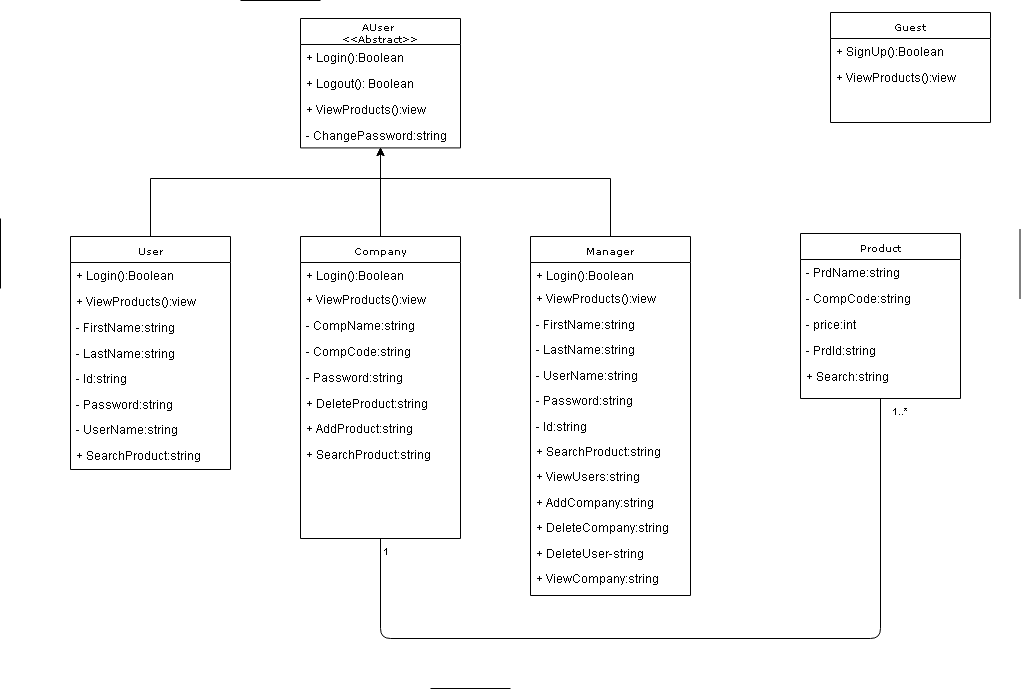

The diagram above was exported from draw.io. Its source (the exported page's mxGraphModel, read from the mxfile embedded in the PNG):
<mxGraphModel dx="1394" dy="747" grid="1" gridSize="10" guides="1" tooltips="1" connect="1" arrows="1" fold="1" page="1" pageScale="1" pageWidth="1100" pageHeight="850" background="#ffffff" math="0" shadow="0">
  <root>
    <mxCell id="0" />
    <mxCell id="1" parent="0" />
    <mxCell id="RaiPxh0prbSo2FC9SV_H-34" style="edgeStyle=orthogonalEdgeStyle;rounded=0;orthogonalLoop=1;jettySize=auto;html=1;exitX=0.5;exitY=0;exitDx=0;exitDy=0;entryX=0.5;entryY=1;entryDx=0;entryDy=0;" parent="1" source="RaiPxh0prbSo2FC9SV_H-1" target="RaiPxh0prbSo2FC9SV_H-26" edge="1">
      <mxGeometry relative="1" as="geometry">
        <mxPoint x="390" y="190" as="targetPoint" />
        <Array as="points">
          <mxPoint x="160" y="190" />
          <mxPoint x="390" y="190" />
        </Array>
      </mxGeometry>
    </mxCell>
    <mxCell id="RaiPxh0prbSo2FC9SV_H-1" value="User" style="swimlane;html=1;fontStyle=0;childLayout=stackLayout;horizontal=1;startSize=26;fillColor=none;horizontalStack=0;resizeParent=1;resizeLast=0;collapsible=1;marginBottom=0;swimlaneFillColor=#ffffff;rounded=0;shadow=0;comic=0;labelBackgroundColor=none;strokeColor=#000000;strokeWidth=1;fontFamily=Verdana;fontSize=10;fontColor=#000000;align=center;" parent="1" vertex="1">
      <mxGeometry x="80" y="248" width="160" height="233" as="geometry" />
    </mxCell>
    <mxCell id="RaiPxh0prbSo2FC9SV_H-2" value="+ Login():Boolean" style="text;html=1;strokeColor=none;fillColor=none;align=left;verticalAlign=top;spacingLeft=4;spacingRight=4;whiteSpace=wrap;overflow=hidden;rotatable=0;points=[[0,0.5],[1,0.5]];portConstraint=eastwest;" parent="RaiPxh0prbSo2FC9SV_H-1" vertex="1">
      <mxGeometry y="26" width="160" height="26" as="geometry" />
    </mxCell>
    <mxCell id="FXaVUYl8UWmN3cskth7j-6" value="+ ViewProducts():view" style="text;html=1;strokeColor=none;fillColor=none;align=left;verticalAlign=top;spacingLeft=4;spacingRight=4;whiteSpace=wrap;overflow=hidden;rotatable=0;points=[[0,0.5],[1,0.5]];portConstraint=eastwest;" parent="RaiPxh0prbSo2FC9SV_H-1" vertex="1">
      <mxGeometry y="52" width="160" height="26" as="geometry" />
    </mxCell>
    <mxCell id="B6JLcu2fAHXsjPFd7MRk-9" value="- FirstName:string" style="text;html=1;strokeColor=none;fillColor=none;align=left;verticalAlign=top;spacingLeft=4;spacingRight=4;whiteSpace=wrap;overflow=hidden;rotatable=0;points=[[0,0.5],[1,0.5]];portConstraint=eastwest;" parent="RaiPxh0prbSo2FC9SV_H-1" vertex="1">
      <mxGeometry y="78" width="160" height="26" as="geometry" />
    </mxCell>
    <mxCell id="B6JLcu2fAHXsjPFd7MRk-10" value="- LastName:string" style="text;html=1;strokeColor=none;fillColor=none;align=left;verticalAlign=top;spacingLeft=4;spacingRight=4;whiteSpace=wrap;overflow=hidden;rotatable=0;points=[[0,0.5],[1,0.5]];portConstraint=eastwest;" parent="RaiPxh0prbSo2FC9SV_H-1" vertex="1">
      <mxGeometry y="104" width="160" height="25.422222222222224" as="geometry" />
    </mxCell>
    <mxCell id="B6JLcu2fAHXsjPFd7MRk-13" value="- Id:string" style="text;html=1;strokeColor=none;fillColor=none;align=left;verticalAlign=top;spacingLeft=4;spacingRight=4;whiteSpace=wrap;overflow=hidden;rotatable=0;points=[[0,0.5],[1,0.5]];portConstraint=eastwest;" parent="RaiPxh0prbSo2FC9SV_H-1" vertex="1">
      <mxGeometry y="129.42222222222222" width="160" height="25.422222222222224" as="geometry" />
    </mxCell>
    <mxCell id="B6JLcu2fAHXsjPFd7MRk-12" value="- Password:string" style="text;html=1;strokeColor=none;fillColor=none;align=left;verticalAlign=top;spacingLeft=4;spacingRight=4;whiteSpace=wrap;overflow=hidden;rotatable=0;points=[[0,0.5],[1,0.5]];portConstraint=eastwest;" parent="RaiPxh0prbSo2FC9SV_H-1" vertex="1">
      <mxGeometry y="154.84444444444443" width="160" height="25.422222222222224" as="geometry" />
    </mxCell>
    <mxCell id="B6JLcu2fAHXsjPFd7MRk-11" value="- UserName:string" style="text;html=1;strokeColor=none;fillColor=none;align=left;verticalAlign=top;spacingLeft=4;spacingRight=4;whiteSpace=wrap;overflow=hidden;rotatable=0;points=[[0,0.5],[1,0.5]];portConstraint=eastwest;" parent="RaiPxh0prbSo2FC9SV_H-1" vertex="1">
      <mxGeometry y="180.26666666666665" width="160" height="25.422222222222224" as="geometry" />
    </mxCell>
    <mxCell id="7BoO4n_uMRL6ah2K1A-R-10" value="+ SearchProduct:string" style="text;html=1;strokeColor=none;fillColor=none;align=left;verticalAlign=top;spacingLeft=4;spacingRight=4;whiteSpace=wrap;overflow=hidden;rotatable=0;points=[[0,0.5],[1,0.5]];portConstraint=eastwest;" parent="RaiPxh0prbSo2FC9SV_H-1" vertex="1">
      <mxGeometry y="205.68888888888887" width="160" height="25.422222222222224" as="geometry" />
    </mxCell>
    <mxCell id="RaiPxh0prbSo2FC9SV_H-5" value="Guest" style="swimlane;html=1;fontStyle=0;childLayout=stackLayout;horizontal=1;startSize=26;fillColor=none;horizontalStack=0;resizeParent=1;resizeLast=0;collapsible=1;marginBottom=0;swimlaneFillColor=#ffffff;rounded=0;shadow=0;comic=0;labelBackgroundColor=none;strokeColor=#000000;strokeWidth=1;fontFamily=Verdana;fontSize=10;fontColor=#000000;align=center;" parent="1" vertex="1">
      <mxGeometry x="840" y="24" width="160" height="110" as="geometry" />
    </mxCell>
    <mxCell id="RaiPxh0prbSo2FC9SV_H-6" value="+ SignUp():Boolean" style="text;html=1;strokeColor=none;fillColor=none;align=left;verticalAlign=top;spacingLeft=4;spacingRight=4;whiteSpace=wrap;overflow=hidden;rotatable=0;points=[[0,0.5],[1,0.5]];portConstraint=eastwest;" parent="RaiPxh0prbSo2FC9SV_H-5" vertex="1">
      <mxGeometry y="26" width="160" height="26" as="geometry" />
    </mxCell>
    <mxCell id="p6-1NfVmwbN6RZTrRQGu-2" value="+ ViewProducts():view" style="text;html=1;strokeColor=none;fillColor=none;align=left;verticalAlign=top;spacingLeft=4;spacingRight=4;whiteSpace=wrap;overflow=hidden;rotatable=0;points=[[0,0.5],[1,0.5]];portConstraint=eastwest;" parent="RaiPxh0prbSo2FC9SV_H-5" vertex="1">
      <mxGeometry y="52" width="160" height="26" as="geometry" />
    </mxCell>
    <mxCell id="RaiPxh0prbSo2FC9SV_H-33" style="edgeStyle=orthogonalEdgeStyle;rounded=0;orthogonalLoop=1;jettySize=auto;html=1;exitX=0.5;exitY=0;exitDx=0;exitDy=0;entryX=0.5;entryY=1;entryDx=0;entryDy=0;" parent="1" source="RaiPxh0prbSo2FC9SV_H-9" target="RaiPxh0prbSo2FC9SV_H-26" edge="1">
      <mxGeometry relative="1" as="geometry">
        <mxPoint x="510" y="140" as="targetPoint" />
      </mxGeometry>
    </mxCell>
    <mxCell id="RaiPxh0prbSo2FC9SV_H-9" value="Company" style="swimlane;html=1;fontStyle=0;childLayout=stackLayout;horizontal=1;startSize=26;fillColor=none;horizontalStack=0;resizeParent=1;resizeLast=0;collapsible=1;marginBottom=0;swimlaneFillColor=#ffffff;rounded=0;shadow=0;comic=0;labelBackgroundColor=none;strokeColor=#000000;strokeWidth=1;fontFamily=Verdana;fontSize=10;fontColor=#000000;align=center;" parent="1" vertex="1">
      <mxGeometry x="310" y="248" width="160" height="302" as="geometry" />
    </mxCell>
    <mxCell id="RaiPxh0prbSo2FC9SV_H-10" value="+ Login():Boolean&lt;br&gt;&lt;br&gt;" style="text;html=1;strokeColor=none;fillColor=none;align=left;verticalAlign=top;spacingLeft=4;spacingRight=4;whiteSpace=wrap;overflow=hidden;rotatable=0;points=[[0,0.5],[1,0.5]];portConstraint=eastwest;" parent="RaiPxh0prbSo2FC9SV_H-9" vertex="1">
      <mxGeometry y="26" width="160" height="24" as="geometry" />
    </mxCell>
    <mxCell id="p6-1NfVmwbN6RZTrRQGu-1" value="+ ViewProducts():view" style="text;html=1;strokeColor=none;fillColor=none;align=left;verticalAlign=top;spacingLeft=4;spacingRight=4;whiteSpace=wrap;overflow=hidden;rotatable=0;points=[[0,0.5],[1,0.5]];portConstraint=eastwest;" parent="RaiPxh0prbSo2FC9SV_H-9" vertex="1">
      <mxGeometry y="50" width="160" height="26" as="geometry" />
    </mxCell>
    <mxCell id="B6JLcu2fAHXsjPFd7MRk-6" value="- CompName:string" style="text;html=1;strokeColor=none;fillColor=none;align=left;verticalAlign=top;spacingLeft=4;spacingRight=4;whiteSpace=wrap;overflow=hidden;rotatable=0;points=[[0,0.5],[1,0.5]];portConstraint=eastwest;" parent="RaiPxh0prbSo2FC9SV_H-9" vertex="1">
      <mxGeometry y="76" width="160" height="26" as="geometry" />
    </mxCell>
    <mxCell id="B6JLcu2fAHXsjPFd7MRk-7" value="- CompCode:string" style="text;html=1;strokeColor=none;fillColor=none;align=left;verticalAlign=top;spacingLeft=4;spacingRight=4;whiteSpace=wrap;overflow=hidden;rotatable=0;points=[[0,0.5],[1,0.5]];portConstraint=eastwest;" parent="RaiPxh0prbSo2FC9SV_H-9" vertex="1">
      <mxGeometry y="102" width="160" height="26" as="geometry" />
    </mxCell>
    <mxCell id="B6JLcu2fAHXsjPFd7MRk-8" value="- Password:string" style="text;html=1;strokeColor=none;fillColor=none;align=left;verticalAlign=top;spacingLeft=4;spacingRight=4;whiteSpace=wrap;overflow=hidden;rotatable=0;points=[[0,0.5],[1,0.5]];portConstraint=eastwest;" parent="RaiPxh0prbSo2FC9SV_H-9" vertex="1">
      <mxGeometry y="128" width="160" height="26" as="geometry" />
    </mxCell>
    <mxCell id="7BoO4n_uMRL6ah2K1A-R-5" value="+ DeleteProduct:string" style="text;html=1;strokeColor=none;fillColor=none;align=left;verticalAlign=top;spacingLeft=4;spacingRight=4;whiteSpace=wrap;overflow=hidden;rotatable=0;points=[[0,0.5],[1,0.5]];portConstraint=eastwest;" parent="RaiPxh0prbSo2FC9SV_H-9" vertex="1">
      <mxGeometry y="154" width="160" height="25.422222222222224" as="geometry" />
    </mxCell>
    <mxCell id="7BoO4n_uMRL6ah2K1A-R-4" value="+ AddProduct:string" style="text;html=1;strokeColor=none;fillColor=none;align=left;verticalAlign=top;spacingLeft=4;spacingRight=4;whiteSpace=wrap;overflow=hidden;rotatable=0;points=[[0,0.5],[1,0.5]];portConstraint=eastwest;" parent="RaiPxh0prbSo2FC9SV_H-9" vertex="1">
      <mxGeometry y="179.42222222222222" width="160" height="25.422222222222224" as="geometry" />
    </mxCell>
    <mxCell id="7BoO4n_uMRL6ah2K1A-R-9" value="+ SearchProduct:string" style="text;html=1;strokeColor=none;fillColor=none;align=left;verticalAlign=top;spacingLeft=4;spacingRight=4;whiteSpace=wrap;overflow=hidden;rotatable=0;points=[[0,0.5],[1,0.5]];portConstraint=eastwest;" parent="RaiPxh0prbSo2FC9SV_H-9" vertex="1">
      <mxGeometry y="204.84444444444443" width="160" height="26" as="geometry" />
    </mxCell>
    <mxCell id="RaiPxh0prbSo2FC9SV_H-24" value="" style="group" parent="1" vertex="1" connectable="0">
      <mxGeometry x="870" y="190" width="160" height="170" as="geometry" />
    </mxCell>
    <mxCell id="RaiPxh0prbSo2FC9SV_H-25" value="" style="group" parent="1" vertex="1" connectable="0">
      <mxGeometry x="540" y="336" width="160" height="271" as="geometry" />
    </mxCell>
    <mxCell id="RaiPxh0prbSo2FC9SV_H-13" value="Manager" style="swimlane;html=1;fontStyle=0;childLayout=stackLayout;horizontal=1;startSize=26;fillColor=none;horizontalStack=0;resizeParent=1;resizeLast=0;collapsible=1;marginBottom=0;swimlaneFillColor=#ffffff;rounded=0;shadow=0;comic=0;labelBackgroundColor=none;strokeColor=#000000;strokeWidth=1;fontFamily=Verdana;fontSize=10;fontColor=#000000;align=center;" parent="RaiPxh0prbSo2FC9SV_H-25" vertex="1">
      <mxGeometry y="-88" width="160" height="359" as="geometry" />
    </mxCell>
    <mxCell id="RaiPxh0prbSo2FC9SV_H-14" value="+ Login():Boolean" style="text;html=1;strokeColor=none;fillColor=none;align=left;verticalAlign=top;spacingLeft=4;spacingRight=4;whiteSpace=wrap;overflow=hidden;rotatable=0;points=[[0,0.5],[1,0.5]];portConstraint=eastwest;" parent="RaiPxh0prbSo2FC9SV_H-13" vertex="1">
      <mxGeometry y="26" width="160" height="23.46666666666667" as="geometry" />
    </mxCell>
    <mxCell id="FXaVUYl8UWmN3cskth7j-8" value="+ ViewProducts():view" style="text;html=1;strokeColor=none;fillColor=none;align=left;verticalAlign=top;spacingLeft=4;spacingRight=4;whiteSpace=wrap;overflow=hidden;rotatable=0;points=[[0,0.5],[1,0.5]];portConstraint=eastwest;" parent="RaiPxh0prbSo2FC9SV_H-13" vertex="1">
      <mxGeometry y="49.46666666666667" width="160" height="25.422222222222224" as="geometry" />
    </mxCell>
    <mxCell id="B6JLcu2fAHXsjPFd7MRk-1" value="- FirstName:string" style="text;html=1;strokeColor=none;fillColor=none;align=left;verticalAlign=top;spacingLeft=4;spacingRight=4;whiteSpace=wrap;overflow=hidden;rotatable=0;points=[[0,0.5],[1,0.5]];portConstraint=eastwest;" parent="RaiPxh0prbSo2FC9SV_H-13" vertex="1">
      <mxGeometry y="74.88888888888889" width="160" height="25.422222222222224" as="geometry" />
    </mxCell>
    <mxCell id="B6JLcu2fAHXsjPFd7MRk-2" value="- LastName:string" style="text;html=1;strokeColor=none;fillColor=none;align=left;verticalAlign=top;spacingLeft=4;spacingRight=4;whiteSpace=wrap;overflow=hidden;rotatable=0;points=[[0,0.5],[1,0.5]];portConstraint=eastwest;" parent="RaiPxh0prbSo2FC9SV_H-13" vertex="1">
      <mxGeometry y="100.3111111111111" width="160" height="25.422222222222224" as="geometry" />
    </mxCell>
    <mxCell id="B6JLcu2fAHXsjPFd7MRk-3" value="- UserName:string" style="text;html=1;strokeColor=none;fillColor=none;align=left;verticalAlign=top;spacingLeft=4;spacingRight=4;whiteSpace=wrap;overflow=hidden;rotatable=0;points=[[0,0.5],[1,0.5]];portConstraint=eastwest;" parent="RaiPxh0prbSo2FC9SV_H-13" vertex="1">
      <mxGeometry y="125.73333333333332" width="160" height="25.422222222222224" as="geometry" />
    </mxCell>
    <mxCell id="B6JLcu2fAHXsjPFd7MRk-4" value="- Password:string" style="text;html=1;strokeColor=none;fillColor=none;align=left;verticalAlign=top;spacingLeft=4;spacingRight=4;whiteSpace=wrap;overflow=hidden;rotatable=0;points=[[0,0.5],[1,0.5]];portConstraint=eastwest;" parent="RaiPxh0prbSo2FC9SV_H-13" vertex="1">
      <mxGeometry y="151.15555555555554" width="160" height="25.422222222222224" as="geometry" />
    </mxCell>
    <mxCell id="B6JLcu2fAHXsjPFd7MRk-5" value="- Id:string" style="text;html=1;strokeColor=none;fillColor=none;align=left;verticalAlign=top;spacingLeft=4;spacingRight=4;whiteSpace=wrap;overflow=hidden;rotatable=0;points=[[0,0.5],[1,0.5]];portConstraint=eastwest;" parent="RaiPxh0prbSo2FC9SV_H-13" vertex="1">
      <mxGeometry y="176.57777777777775" width="160" height="25.422222222222224" as="geometry" />
    </mxCell>
    <mxCell id="7BoO4n_uMRL6ah2K1A-R-8" value="+ SearchProduct:string" style="text;html=1;strokeColor=none;fillColor=none;align=left;verticalAlign=top;spacingLeft=4;spacingRight=4;whiteSpace=wrap;overflow=hidden;rotatable=0;points=[[0,0.5],[1,0.5]];portConstraint=eastwest;" parent="RaiPxh0prbSo2FC9SV_H-13" vertex="1">
      <mxGeometry y="201.99999999999997" width="160" height="25.422222222222224" as="geometry" />
    </mxCell>
    <mxCell id="7BoO4n_uMRL6ah2K1A-R-11" value="+ ViewUsers:string" style="text;html=1;strokeColor=none;fillColor=none;align=left;verticalAlign=top;spacingLeft=4;spacingRight=4;whiteSpace=wrap;overflow=hidden;rotatable=0;points=[[0,0.5],[1,0.5]];portConstraint=eastwest;" parent="RaiPxh0prbSo2FC9SV_H-13" vertex="1">
      <mxGeometry y="227.4222222222222" width="160" height="25.422222222222224" as="geometry" />
    </mxCell>
    <mxCell id="7BoO4n_uMRL6ah2K1A-R-12" value="+ AddCompany:string" style="text;html=1;strokeColor=none;fillColor=none;align=left;verticalAlign=top;spacingLeft=4;spacingRight=4;whiteSpace=wrap;overflow=hidden;rotatable=0;points=[[0,0.5],[1,0.5]];portConstraint=eastwest;" parent="RaiPxh0prbSo2FC9SV_H-13" vertex="1">
      <mxGeometry y="252.8444444444444" width="160" height="25.422222222222224" as="geometry" />
    </mxCell>
    <mxCell id="7BoO4n_uMRL6ah2K1A-R-13" value="+ DeleteCompany:string" style="text;html=1;strokeColor=none;fillColor=none;align=left;verticalAlign=top;spacingLeft=4;spacingRight=4;whiteSpace=wrap;overflow=hidden;rotatable=0;points=[[0,0.5],[1,0.5]];portConstraint=eastwest;" parent="RaiPxh0prbSo2FC9SV_H-13" vertex="1">
      <mxGeometry y="278.26666666666665" width="160" height="25.422222222222224" as="geometry" />
    </mxCell>
    <mxCell id="7BoO4n_uMRL6ah2K1A-R-14" value="+ DeleteUser-string" style="text;html=1;strokeColor=none;fillColor=none;align=left;verticalAlign=top;spacingLeft=4;spacingRight=4;whiteSpace=wrap;overflow=hidden;rotatable=0;points=[[0,0.5],[1,0.5]];portConstraint=eastwest;" parent="RaiPxh0prbSo2FC9SV_H-13" vertex="1">
      <mxGeometry y="303.68888888888887" width="160" height="25.422222222222224" as="geometry" />
    </mxCell>
    <mxCell id="7BoO4n_uMRL6ah2K1A-R-15" value="+ ViewCompany:string" style="text;html=1;strokeColor=none;fillColor=none;align=left;verticalAlign=top;spacingLeft=4;spacingRight=4;whiteSpace=wrap;overflow=hidden;rotatable=0;points=[[0,0.5],[1,0.5]];portConstraint=eastwest;" parent="RaiPxh0prbSo2FC9SV_H-13" vertex="1">
      <mxGeometry y="329.1111111111111" width="160" height="25.422222222222224" as="geometry" />
    </mxCell>
    <mxCell id="RaiPxh0prbSo2FC9SV_H-26" value="AUser&amp;nbsp;&lt;br&gt;&amp;lt;&amp;lt;Abstract&amp;gt;&amp;gt;&lt;br&gt;" style="swimlane;html=1;fontStyle=0;childLayout=stackLayout;horizontal=1;startSize=26;fillColor=none;horizontalStack=0;resizeParent=1;resizeLast=0;collapsible=1;marginBottom=0;swimlaneFillColor=#ffffff;rounded=0;shadow=0;comic=0;labelBackgroundColor=none;strokeColor=#000000;strokeWidth=1;fontFamily=Verdana;fontSize=10;fontColor=#000000;align=center;" parent="1" vertex="1">
      <mxGeometry x="310" y="30" width="160" height="129.42222222222222" as="geometry" />
    </mxCell>
    <mxCell id="RaiPxh0prbSo2FC9SV_H-27" value="+ Login():Boolean" style="text;html=1;strokeColor=none;fillColor=none;align=left;verticalAlign=top;spacingLeft=4;spacingRight=4;whiteSpace=wrap;overflow=hidden;rotatable=0;points=[[0,0.5],[1,0.5]];portConstraint=eastwest;" parent="RaiPxh0prbSo2FC9SV_H-26" vertex="1">
      <mxGeometry y="26" width="160" height="26" as="geometry" />
    </mxCell>
    <mxCell id="RaiPxh0prbSo2FC9SV_H-28" value="+ Logout(): Boolean" style="text;html=1;strokeColor=none;fillColor=none;align=left;verticalAlign=top;spacingLeft=4;spacingRight=4;whiteSpace=wrap;overflow=hidden;rotatable=0;points=[[0,0.5],[1,0.5]];portConstraint=eastwest;" parent="RaiPxh0prbSo2FC9SV_H-26" vertex="1">
      <mxGeometry y="52" width="160" height="26" as="geometry" />
    </mxCell>
    <mxCell id="FXaVUYl8UWmN3cskth7j-11" value="+ ViewProducts():view" style="text;html=1;strokeColor=none;fillColor=none;align=left;verticalAlign=top;spacingLeft=4;spacingRight=4;whiteSpace=wrap;overflow=hidden;rotatable=0;points=[[0,0.5],[1,0.5]];portConstraint=eastwest;" parent="RaiPxh0prbSo2FC9SV_H-26" vertex="1">
      <mxGeometry y="78" width="160" height="26" as="geometry" />
    </mxCell>
    <mxCell id="7BoO4n_uMRL6ah2K1A-R-3" value="- ChangePassword:string" style="text;html=1;strokeColor=none;fillColor=none;align=left;verticalAlign=top;spacingLeft=4;spacingRight=4;whiteSpace=wrap;overflow=hidden;rotatable=0;points=[[0,0.5],[1,0.5]];portConstraint=eastwest;" parent="RaiPxh0prbSo2FC9SV_H-26" vertex="1">
      <mxGeometry y="104" width="160" height="25.422222222222224" as="geometry" />
    </mxCell>
    <mxCell id="RaiPxh0prbSo2FC9SV_H-35" style="edgeStyle=orthogonalEdgeStyle;rounded=0;orthogonalLoop=1;jettySize=auto;html=1;entryX=0.5;entryY=1;entryDx=0;entryDy=0;exitX=0.5;exitY=0;exitDx=0;exitDy=0;" parent="1" source="RaiPxh0prbSo2FC9SV_H-13" target="RaiPxh0prbSo2FC9SV_H-26" edge="1">
      <mxGeometry relative="1" as="geometry">
        <Array as="points">
          <mxPoint x="620" y="190" />
          <mxPoint x="390" y="190" />
        </Array>
      </mxGeometry>
    </mxCell>
    <mxCell id="FXaVUYl8UWmN3cskth7j-2" value="" style="endArrow=none;html=1;" parent="1" edge="1">
      <mxGeometry width="50" height="50" relative="1" as="geometry">
        <mxPoint x="10" y="300" as="sourcePoint" />
        <mxPoint x="10" y="230" as="targetPoint" />
      </mxGeometry>
    </mxCell>
    <mxCell id="FXaVUYl8UWmN3cskth7j-3" value="" style="endArrow=none;html=1;" parent="1" edge="1">
      <mxGeometry width="50" height="50" relative="1" as="geometry">
        <mxPoint x="330" y="12" as="sourcePoint" />
        <mxPoint x="250" y="12" as="targetPoint" />
      </mxGeometry>
    </mxCell>
    <mxCell id="FXaVUYl8UWmN3cskth7j-4" value="" style="endArrow=none;html=1;" parent="1" edge="1">
      <mxGeometry width="50" height="50" relative="1" as="geometry">
        <mxPoint x="1029.5" y="310.5" as="sourcePoint" />
        <mxPoint x="1029.5" y="240.5" as="targetPoint" />
      </mxGeometry>
    </mxCell>
    <mxCell id="B6JLcu2fAHXsjPFd7MRk-15" value="Product" style="swimlane;html=1;fontStyle=0;childLayout=stackLayout;horizontal=1;startSize=26;fillColor=none;horizontalStack=0;resizeParent=1;resizeLast=0;collapsible=1;marginBottom=0;swimlaneFillColor=#ffffff;rounded=0;shadow=0;comic=0;labelBackgroundColor=none;strokeColor=#000000;strokeWidth=1;fontFamily=Verdana;fontSize=10;fontColor=#000000;align=center;" parent="1" vertex="1">
      <mxGeometry x="810" y="245" width="160" height="165" as="geometry" />
    </mxCell>
    <mxCell id="B6JLcu2fAHXsjPFd7MRk-16" value="- PrdName:string" style="text;html=1;strokeColor=none;fillColor=none;align=left;verticalAlign=top;spacingLeft=4;spacingRight=4;whiteSpace=wrap;overflow=hidden;rotatable=0;points=[[0,0.5],[1,0.5]];portConstraint=eastwest;" parent="B6JLcu2fAHXsjPFd7MRk-15" vertex="1">
      <mxGeometry y="26" width="160" height="26" as="geometry" />
    </mxCell>
    <mxCell id="B6JLcu2fAHXsjPFd7MRk-19" value="- CompCode:string" style="text;html=1;strokeColor=none;fillColor=none;align=left;verticalAlign=top;spacingLeft=4;spacingRight=4;whiteSpace=wrap;overflow=hidden;rotatable=0;points=[[0,0.5],[1,0.5]];portConstraint=eastwest;" parent="B6JLcu2fAHXsjPFd7MRk-15" vertex="1">
      <mxGeometry y="52" width="160" height="26" as="geometry" />
    </mxCell>
    <mxCell id="B6JLcu2fAHXsjPFd7MRk-18" value="- price:int" style="text;html=1;strokeColor=none;fillColor=none;align=left;verticalAlign=top;spacingLeft=4;spacingRight=4;whiteSpace=wrap;overflow=hidden;rotatable=0;points=[[0,0.5],[1,0.5]];portConstraint=eastwest;" parent="B6JLcu2fAHXsjPFd7MRk-15" vertex="1">
      <mxGeometry y="78" width="160" height="26" as="geometry" />
    </mxCell>
    <mxCell id="B6JLcu2fAHXsjPFd7MRk-20" value="- PrdId:string" style="text;html=1;strokeColor=none;fillColor=none;align=left;verticalAlign=top;spacingLeft=4;spacingRight=4;whiteSpace=wrap;overflow=hidden;rotatable=0;points=[[0,0.5],[1,0.5]];portConstraint=eastwest;" parent="B6JLcu2fAHXsjPFd7MRk-15" vertex="1">
      <mxGeometry y="104" width="160" height="26" as="geometry" />
    </mxCell>
    <mxCell id="7BoO4n_uMRL6ah2K1A-R-7" value="+ Search:string" style="text;html=1;strokeColor=none;fillColor=none;align=left;verticalAlign=top;spacingLeft=4;spacingRight=4;whiteSpace=wrap;overflow=hidden;rotatable=0;points=[[0,0.5],[1,0.5]];portConstraint=eastwest;" parent="B6JLcu2fAHXsjPFd7MRk-15" vertex="1">
      <mxGeometry y="130" width="160" height="26" as="geometry" />
    </mxCell>
    <mxCell id="9jJL-HH7oWn28orAUsko-1" value="" style="endArrow=none;html=1;" parent="1" edge="1">
      <mxGeometry width="50" height="50" relative="1" as="geometry">
        <mxPoint x="520" y="700" as="sourcePoint" />
        <mxPoint x="440" y="700" as="targetPoint" />
      </mxGeometry>
    </mxCell>
    <mxCell id="9jJL-HH7oWn28orAUsko-3" value="" style="verticalAlign=bottom;html=1;endArrow=none;edgeStyle=orthogonalEdgeStyle;exitX=0.5;exitY=1;exitDx=0;exitDy=0;entryX=0.5;entryY=1;entryDx=0;entryDy=0;" parent="1" source="RaiPxh0prbSo2FC9SV_H-9" target="B6JLcu2fAHXsjPFd7MRk-15" edge="1">
      <mxGeometry relative="1" as="geometry">
        <mxPoint x="380" y="650" as="sourcePoint" />
        <mxPoint x="910" y="480" as="targetPoint" />
        <Array as="points">
          <mxPoint x="390" y="650" />
          <mxPoint x="890" y="650" />
        </Array>
      </mxGeometry>
    </mxCell>
    <mxCell id="9jJL-HH7oWn28orAUsko-4" value="1" style="resizable=0;html=1;align=left;verticalAlign=top;labelBackgroundColor=none;fontSize=10" parent="9jJL-HH7oWn28orAUsko-3" connectable="0" vertex="1">
      <mxGeometry x="-1" relative="1" as="geometry" />
    </mxCell>
    <mxCell id="9jJL-HH7oWn28orAUsko-5" value="" style="resizable=0;html=1;align=left;verticalAlign=bottom;labelBackgroundColor=none;fontSize=10" parent="9jJL-HH7oWn28orAUsko-3" connectable="0" vertex="1">
      <mxGeometry x="-1" relative="1" as="geometry" />
    </mxCell>
    <mxCell id="9jJL-HH7oWn28orAUsko-6" value="&amp;nbsp;1..*" style="resizable=0;html=1;align=right;verticalAlign=top;labelBackgroundColor=none;fontSize=10" parent="9jJL-HH7oWn28orAUsko-3" connectable="0" vertex="1">
      <mxGeometry x="0.9" relative="1" as="geometry">
        <mxPoint x="30" y="-42" as="offset" />
      </mxGeometry>
    </mxCell>
    <mxCell id="9jJL-HH7oWn28orAUsko-7" value="" style="resizable=0;html=1;align=right;verticalAlign=bottom;labelBackgroundColor=none;fontSize=10" parent="9jJL-HH7oWn28orAUsko-3" connectable="0" vertex="1">
      <mxGeometry x="0.9" relative="1" as="geometry" />
    </mxCell>
  </root>
</mxGraphModel>